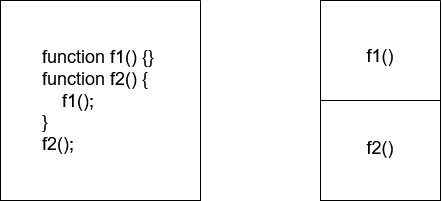

The diagram above was exported from draw.io. Its source (the exported page's mxGraphModel, read from the mxfile embedded in the PNG):
<mxGraphModel dx="880" dy="470" grid="1" gridSize="10" guides="1" tooltips="1" connect="1" arrows="1" fold="1" page="1" pageScale="1" pageWidth="850" pageHeight="1100" math="0" shadow="0">
  <root>
    <mxCell id="0" />
    <mxCell id="1" parent="0" />
    <mxCell id="VZkWGlqUdTga_W3oKgVi-4" value="" style="swimlane;startSize=0;" vertex="1" parent="1">
      <mxGeometry x="400" y="140" width="120" height="200" as="geometry" />
    </mxCell>
    <mxCell id="VZkWGlqUdTga_W3oKgVi-6" value="&lt;font style=&quot;font-size: 18px;&quot;&gt;f1()&lt;/font&gt;" style="text;html=1;align=center;verticalAlign=middle;whiteSpace=wrap;rounded=0;" vertex="1" parent="VZkWGlqUdTga_W3oKgVi-4">
      <mxGeometry x="30" y="40" width="60" height="30" as="geometry" />
    </mxCell>
    <mxCell id="VZkWGlqUdTga_W3oKgVi-5" value="" style="endArrow=none;html=1;rounded=0;exitX=0;exitY=0.5;exitDx=0;exitDy=0;entryX=1;entryY=0.5;entryDx=0;entryDy=0;" edge="1" parent="1" source="VZkWGlqUdTga_W3oKgVi-4" target="VZkWGlqUdTga_W3oKgVi-4">
      <mxGeometry width="50" height="50" relative="1" as="geometry">
        <mxPoint x="400" y="270" as="sourcePoint" />
        <mxPoint x="450" y="220" as="targetPoint" />
      </mxGeometry>
    </mxCell>
    <mxCell id="VZkWGlqUdTga_W3oKgVi-7" value="&lt;font style=&quot;font-size: 18px;&quot;&gt;f2()&lt;/font&gt;" style="text;html=1;align=center;verticalAlign=middle;whiteSpace=wrap;rounded=0;" vertex="1" parent="1">
      <mxGeometry x="430" y="272" width="60" height="30" as="geometry" />
    </mxCell>
    <mxCell id="VZkWGlqUdTga_W3oKgVi-8" value="" style="swimlane;startSize=0;" vertex="1" parent="1">
      <mxGeometry x="80" y="140" width="200" height="200" as="geometry" />
    </mxCell>
    <mxCell id="VZkWGlqUdTga_W3oKgVi-11" value="&lt;blockquote&gt;&lt;div align=&quot;left&quot;&gt;&lt;font style=&quot;font-size: 18px;&quot;&gt;function f1() {}&lt;br&gt;function f2() {&lt;br&gt;&amp;nbsp;&amp;nbsp;&amp;nbsp; f1();&lt;br&gt;}&lt;br&gt;&lt;/font&gt;&lt;/div&gt;&lt;div align=&quot;left&quot;&gt;&lt;font style=&quot;font-size: 18px;&quot;&gt;f2();&lt;/font&gt;&lt;/div&gt;&lt;/blockquote&gt;" style="text;html=1;align=left;verticalAlign=middle;whiteSpace=wrap;rounded=0;" vertex="1" parent="VZkWGlqUdTga_W3oKgVi-8">
      <mxGeometry width="200" height="200" as="geometry" />
    </mxCell>
  </root>
</mxGraphModel>